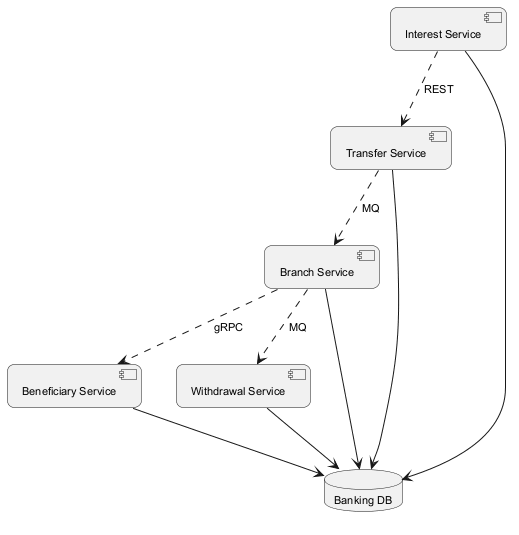

The diagram above was rendered by PlantUML. Its source (embedded in the PNG):
@startuml
skinparam backgroundColor #FFFFFF
skinparam roundCorner 15
skinparam defaultFontSize 11
component "Beneficiary Service" as C_BeneficiaryService
component "Withdrawal Service" as C_WithdrawalService
component "Transfer Service" as C_TransferService
component "Interest Service" as C_InterestService
component "Branch Service" as C_BranchService
database "Banking DB" as DB_banking
C_BeneficiaryService --> DB_banking
C_WithdrawalService --> DB_banking
C_TransferService --> DB_banking
C_InterestService --> DB_banking
C_BranchService --> DB_banking
C_InterestService ..> C_TransferService : REST
C_BranchService ..> C_BeneficiaryService : gRPC
C_BranchService ..> C_WithdrawalService : MQ
C_TransferService ..> C_BranchService : MQ
@enduml